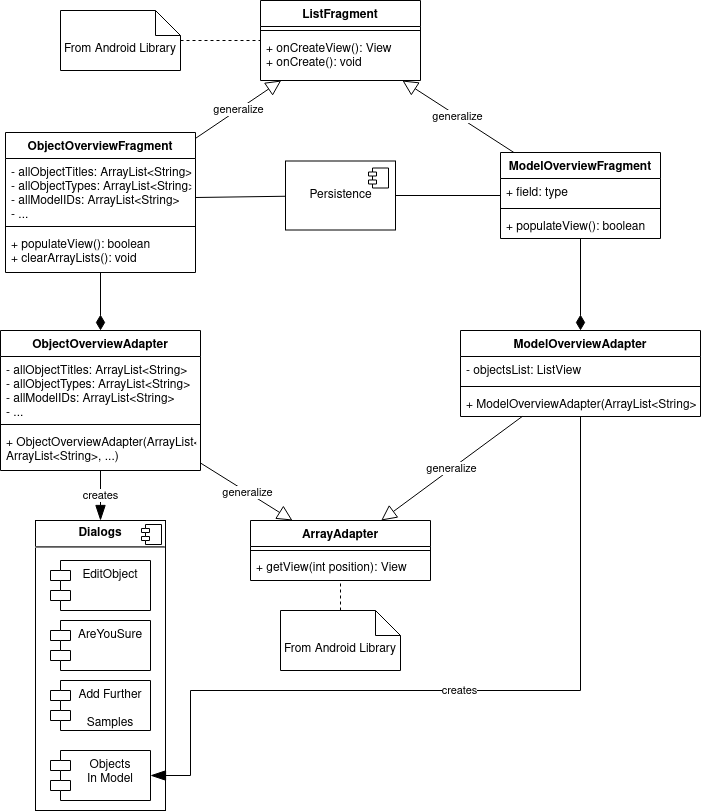

The diagram above was exported from draw.io. Its source (the exported page's mxGraphModel, read from the mxfile embedded in the PNG):
<mxGraphModel dx="2473" dy="1923" grid="1" gridSize="10" guides="1" tooltips="1" connect="1" arrows="1" fold="1" page="1" pageScale="1" pageWidth="850" pageHeight="1100" math="0" shadow="0">
  <root>
    <mxCell id="0" />
    <mxCell id="1" parent="0" />
    <mxCell id="eUhIDm5C2iWzA6A2uNMk-43" style="edgeStyle=orthogonalEdgeStyle;rounded=0;orthogonalLoop=1;jettySize=auto;html=1;endArrow=diamondThin;endFill=1;endSize=13;strokeWidth=1;" edge="1" parent="1" source="eUhIDm5C2iWzA6A2uNMk-70" target="eUhIDm5C2iWzA6A2uNMk-64">
      <mxGeometry relative="1" as="geometry">
        <mxPoint x="70" y="285.5" as="sourcePoint" />
        <mxPoint x="69.99999999999977" y="351" as="targetPoint" />
      </mxGeometry>
    </mxCell>
    <mxCell id="eUhIDm5C2iWzA6A2uNMk-47" value="generalize" style="edgeStyle=none;rounded=0;orthogonalLoop=1;jettySize=auto;html=1;endArrow=block;endFill=0;endSize=13;strokeWidth=1;" edge="1" parent="1" source="eUhIDm5C2iWzA6A2uNMk-70" target="eUhIDm5C2iWzA6A2uNMk-52">
      <mxGeometry relative="1" as="geometry">
        <mxPoint x="171.21293800539092" y="205.5" as="sourcePoint" />
        <mxPoint x="262.34939759036115" y="104" as="targetPoint" />
      </mxGeometry>
    </mxCell>
    <mxCell id="eUhIDm5C2iWzA6A2uNMk-42" style="edgeStyle=orthogonalEdgeStyle;rounded=0;orthogonalLoop=1;jettySize=auto;html=1;endArrow=diamondThin;endFill=1;strokeWidth=1;endSize=13;" edge="1" parent="1" source="eUhIDm5C2iWzA6A2uNMk-8" target="eUhIDm5C2iWzA6A2uNMk-38">
      <mxGeometry relative="1" as="geometry" />
    </mxCell>
    <mxCell id="eUhIDm5C2iWzA6A2uNMk-46" value="generalize" style="edgeStyle=none;rounded=0;orthogonalLoop=1;jettySize=auto;html=1;endArrow=block;endFill=0;endSize=13;strokeWidth=1;" edge="1" parent="1" source="eUhIDm5C2iWzA6A2uNMk-8" target="eUhIDm5C2iWzA6A2uNMk-52">
      <mxGeometry relative="1" as="geometry">
        <mxPoint x="303.57827476038347" y="104" as="targetPoint" />
      </mxGeometry>
    </mxCell>
    <mxCell id="eUhIDm5C2iWzA6A2uNMk-59" style="edgeStyle=none;rounded=0;orthogonalLoop=1;jettySize=auto;html=1;endArrow=none;endFill=0;endSize=13;strokeWidth=1;" edge="1" parent="1" source="eUhIDm5C2iWzA6A2uNMk-8" target="eUhIDm5C2iWzA6A2uNMk-56">
      <mxGeometry relative="1" as="geometry" />
    </mxCell>
    <mxCell id="eUhIDm5C2iWzA6A2uNMk-8" value="ModelOverviewFragment" style="swimlane;fontStyle=1;align=center;verticalAlign=top;childLayout=stackLayout;horizontal=1;startSize=26;horizontalStack=0;resizeParent=1;resizeParentMax=0;resizeLast=0;collapsible=1;marginBottom=0;" vertex="1" parent="1">
      <mxGeometry x="470" y="142" width="160" height="86" as="geometry" />
    </mxCell>
    <mxCell id="eUhIDm5C2iWzA6A2uNMk-9" value="+ field: type" style="text;strokeColor=none;fillColor=none;align=left;verticalAlign=top;spacingLeft=4;spacingRight=4;overflow=hidden;rotatable=0;points=[[0,0.5],[1,0.5]];portConstraint=eastwest;" vertex="1" parent="eUhIDm5C2iWzA6A2uNMk-8">
      <mxGeometry y="26" width="160" height="26" as="geometry" />
    </mxCell>
    <mxCell id="eUhIDm5C2iWzA6A2uNMk-10" value="" style="line;strokeWidth=1;fillColor=none;align=left;verticalAlign=middle;spacingTop=-1;spacingLeft=3;spacingRight=3;rotatable=0;labelPosition=right;points=[];portConstraint=eastwest;" vertex="1" parent="eUhIDm5C2iWzA6A2uNMk-8">
      <mxGeometry y="52" width="160" height="8" as="geometry" />
    </mxCell>
    <mxCell id="eUhIDm5C2iWzA6A2uNMk-11" value="+ populateView(): boolean" style="text;strokeColor=none;fillColor=none;align=left;verticalAlign=top;spacingLeft=4;spacingRight=4;overflow=hidden;rotatable=0;points=[[0,0.5],[1,0.5]];portConstraint=eastwest;" vertex="1" parent="eUhIDm5C2iWzA6A2uNMk-8">
      <mxGeometry y="60" width="160" height="26" as="geometry" />
    </mxCell>
    <mxCell id="eUhIDm5C2iWzA6A2uNMk-24" value="&lt;p style=&quot;margin: 0px ; margin-top: 6px ; text-align: center&quot;&gt;&lt;b&gt;Dialogs&lt;/b&gt;&lt;/p&gt;&lt;hr&gt;&lt;p style=&quot;margin: 0px ; margin-left: 8px&quot;&gt;&lt;br&gt;&lt;/p&gt;" style="align=left;overflow=fill;html=1;dropTarget=0;" vertex="1" parent="1">
      <mxGeometry x="5" y="510" width="130" height="290" as="geometry" />
    </mxCell>
    <mxCell id="eUhIDm5C2iWzA6A2uNMk-25" value="" style="shape=component;jettyWidth=8;jettyHeight=4;" vertex="1" parent="eUhIDm5C2iWzA6A2uNMk-24">
      <mxGeometry x="1" width="20" height="20" relative="1" as="geometry">
        <mxPoint x="-24" y="4" as="offset" />
      </mxGeometry>
    </mxCell>
    <mxCell id="eUhIDm5C2iWzA6A2uNMk-26" value="EditObject" style="shape=module;align=left;spacingLeft=20;align=center;verticalAlign=top;" vertex="1" parent="1">
      <mxGeometry x="20" y="550" width="100" height="50" as="geometry" />
    </mxCell>
    <mxCell id="eUhIDm5C2iWzA6A2uNMk-27" value="AreYouSure" style="shape=module;align=left;spacingLeft=20;align=center;verticalAlign=top;" vertex="1" parent="1">
      <mxGeometry x="20" y="610" width="100" height="50" as="geometry" />
    </mxCell>
    <mxCell id="eUhIDm5C2iWzA6A2uNMk-28" value="Add Further &#10;&#10;Samples" style="shape=module;align=left;spacingLeft=20;align=center;verticalAlign=top;" vertex="1" parent="1">
      <mxGeometry x="20" y="670" width="100" height="50" as="geometry" />
    </mxCell>
    <mxCell id="eUhIDm5C2iWzA6A2uNMk-45" value="generalize" style="edgeStyle=none;rounded=0;orthogonalLoop=1;jettySize=auto;html=1;endArrow=block;endFill=0;endSize=13;strokeWidth=1;" edge="1" parent="1" source="eUhIDm5C2iWzA6A2uNMk-64" target="eUhIDm5C2iWzA6A2uNMk-33">
      <mxGeometry relative="1" as="geometry">
        <mxPoint x="161.31944444444434" y="441" as="sourcePoint" />
      </mxGeometry>
    </mxCell>
    <mxCell id="eUhIDm5C2iWzA6A2uNMk-62" value="creates" style="edgeStyle=none;rounded=0;orthogonalLoop=1;jettySize=auto;html=1;endArrow=blockThin;endFill=1;endSize=13;strokeWidth=1;" edge="1" parent="1" source="eUhIDm5C2iWzA6A2uNMk-64" target="eUhIDm5C2iWzA6A2uNMk-24">
      <mxGeometry relative="1" as="geometry">
        <mxPoint x="119.99999999999977" y="441" as="sourcePoint" />
      </mxGeometry>
    </mxCell>
    <mxCell id="eUhIDm5C2iWzA6A2uNMk-33" value="ArrayAdapter" style="swimlane;fontStyle=1;align=center;verticalAlign=top;childLayout=stackLayout;horizontal=1;startSize=26;horizontalStack=0;resizeParent=1;resizeParentMax=0;resizeLast=0;collapsible=1;marginBottom=0;" vertex="1" parent="1">
      <mxGeometry x="220" y="510" width="180" height="60" as="geometry" />
    </mxCell>
    <mxCell id="eUhIDm5C2iWzA6A2uNMk-35" value="" style="line;strokeWidth=1;fillColor=none;align=left;verticalAlign=middle;spacingTop=-1;spacingLeft=3;spacingRight=3;rotatable=0;labelPosition=right;points=[];portConstraint=eastwest;" vertex="1" parent="eUhIDm5C2iWzA6A2uNMk-33">
      <mxGeometry y="26" width="180" height="8" as="geometry" />
    </mxCell>
    <mxCell id="eUhIDm5C2iWzA6A2uNMk-36" value="+ getView(int position): View" style="text;strokeColor=none;fillColor=none;align=left;verticalAlign=top;spacingLeft=4;spacingRight=4;overflow=hidden;rotatable=0;points=[[0,0.5],[1,0.5]];portConstraint=eastwest;whiteSpace=wrap;" vertex="1" parent="eUhIDm5C2iWzA6A2uNMk-33">
      <mxGeometry y="34" width="180" height="26" as="geometry" />
    </mxCell>
    <mxCell id="eUhIDm5C2iWzA6A2uNMk-44" value="generalize" style="rounded=0;orthogonalLoop=1;jettySize=auto;html=1;endArrow=block;endFill=0;endSize=13;strokeWidth=1;" edge="1" parent="1" source="eUhIDm5C2iWzA6A2uNMk-38" target="eUhIDm5C2iWzA6A2uNMk-33">
      <mxGeometry relative="1" as="geometry" />
    </mxCell>
    <mxCell id="eUhIDm5C2iWzA6A2uNMk-63" value="creates" style="edgeStyle=orthogonalEdgeStyle;rounded=0;orthogonalLoop=1;jettySize=auto;html=1;endArrow=blockThin;endFill=1;endSize=13;strokeWidth=1;" edge="1" parent="1" source="eUhIDm5C2iWzA6A2uNMk-38" target="eUhIDm5C2iWzA6A2uNMk-74">
      <mxGeometry relative="1" as="geometry">
        <mxPoint x="550" y="510" as="targetPoint" />
        <Array as="points">
          <mxPoint x="550" y="680" />
          <mxPoint x="160" y="680" />
          <mxPoint x="160" y="765" />
        </Array>
      </mxGeometry>
    </mxCell>
    <mxCell id="eUhIDm5C2iWzA6A2uNMk-38" value="ModelOverviewAdapter" style="swimlane;fontStyle=1;align=center;verticalAlign=top;childLayout=stackLayout;horizontal=1;startSize=26;horizontalStack=0;resizeParent=1;resizeParentMax=0;resizeLast=0;collapsible=1;marginBottom=0;" vertex="1" parent="1">
      <mxGeometry x="430" y="320" width="240" height="86" as="geometry" />
    </mxCell>
    <mxCell id="eUhIDm5C2iWzA6A2uNMk-39" value="- objectsList: ListView" style="text;strokeColor=none;fillColor=none;align=left;verticalAlign=top;spacingLeft=4;spacingRight=4;overflow=hidden;rotatable=0;points=[[0,0.5],[1,0.5]];portConstraint=eastwest;" vertex="1" parent="eUhIDm5C2iWzA6A2uNMk-38">
      <mxGeometry y="26" width="240" height="26" as="geometry" />
    </mxCell>
    <mxCell id="eUhIDm5C2iWzA6A2uNMk-40" value="" style="line;strokeWidth=1;fillColor=none;align=left;verticalAlign=middle;spacingTop=-1;spacingLeft=3;spacingRight=3;rotatable=0;labelPosition=right;points=[];portConstraint=eastwest;" vertex="1" parent="eUhIDm5C2iWzA6A2uNMk-38">
      <mxGeometry y="52" width="240" height="8" as="geometry" />
    </mxCell>
    <mxCell id="eUhIDm5C2iWzA6A2uNMk-41" value="+ ModelOverviewAdapter(ArrayList&lt;String&gt;)" style="text;strokeColor=none;fillColor=none;align=left;verticalAlign=top;spacingLeft=4;spacingRight=4;overflow=hidden;rotatable=0;points=[[0,0.5],[1,0.5]];portConstraint=eastwest;" vertex="1" parent="eUhIDm5C2iWzA6A2uNMk-38">
      <mxGeometry y="60" width="240" height="26" as="geometry" />
    </mxCell>
    <mxCell id="eUhIDm5C2iWzA6A2uNMk-49" style="edgeStyle=none;rounded=0;orthogonalLoop=1;jettySize=auto;html=1;endArrow=none;endFill=0;endSize=13;strokeWidth=1;dashed=1;" edge="1" parent="1" source="eUhIDm5C2iWzA6A2uNMk-48" target="eUhIDm5C2iWzA6A2uNMk-52">
      <mxGeometry relative="1" as="geometry">
        <mxPoint x="179.99999999999977" y="30.512820512820326" as="targetPoint" />
      </mxGeometry>
    </mxCell>
    <mxCell id="eUhIDm5C2iWzA6A2uNMk-48" value="From Android Library" style="shape=note2;boundedLbl=1;whiteSpace=wrap;html=1;size=25;verticalAlign=top;align=center;" vertex="1" parent="1">
      <mxGeometry x="30" width="120" height="60" as="geometry" />
    </mxCell>
    <mxCell id="eUhIDm5C2iWzA6A2uNMk-51" style="edgeStyle=none;rounded=0;orthogonalLoop=1;jettySize=auto;html=1;dashed=1;endArrow=none;endFill=0;endSize=13;strokeWidth=1;" edge="1" parent="1" source="eUhIDm5C2iWzA6A2uNMk-50" target="eUhIDm5C2iWzA6A2uNMk-33">
      <mxGeometry relative="1" as="geometry" />
    </mxCell>
    <mxCell id="eUhIDm5C2iWzA6A2uNMk-50" value="From Android Library" style="shape=note2;boundedLbl=1;whiteSpace=wrap;html=1;size=25;verticalAlign=top;align=center;" vertex="1" parent="1">
      <mxGeometry x="250" y="600" width="120" height="60" as="geometry" />
    </mxCell>
    <mxCell id="eUhIDm5C2iWzA6A2uNMk-52" value="ListFragment" style="swimlane;fontStyle=1;align=center;verticalAlign=top;childLayout=stackLayout;horizontal=1;startSize=26;horizontalStack=0;resizeParent=1;resizeParentMax=0;resizeLast=0;collapsible=1;marginBottom=0;" vertex="1" parent="1">
      <mxGeometry x="230" y="-10" width="160" height="80" as="geometry" />
    </mxCell>
    <mxCell id="eUhIDm5C2iWzA6A2uNMk-54" value="" style="line;strokeWidth=1;fillColor=none;align=left;verticalAlign=middle;spacingTop=-1;spacingLeft=3;spacingRight=3;rotatable=0;labelPosition=right;points=[];portConstraint=eastwest;" vertex="1" parent="eUhIDm5C2iWzA6A2uNMk-52">
      <mxGeometry y="26" width="160" height="8" as="geometry" />
    </mxCell>
    <mxCell id="eUhIDm5C2iWzA6A2uNMk-55" value="+ onCreateView(): View&#10;+ onCreate(): void&#10;" style="text;strokeColor=none;fillColor=none;align=left;verticalAlign=top;spacingLeft=4;spacingRight=4;overflow=hidden;rotatable=0;points=[[0,0.5],[1,0.5]];portConstraint=eastwest;" vertex="1" parent="eUhIDm5C2iWzA6A2uNMk-52">
      <mxGeometry y="34" width="160" height="46" as="geometry" />
    </mxCell>
    <mxCell id="eUhIDm5C2iWzA6A2uNMk-56" value="Persistence" style="html=1;dropTarget=0;" vertex="1" parent="1">
      <mxGeometry x="255" y="150.5" width="110" height="69" as="geometry" />
    </mxCell>
    <mxCell id="eUhIDm5C2iWzA6A2uNMk-57" value="" style="shape=module;jettyWidth=8;jettyHeight=4;" vertex="1" parent="eUhIDm5C2iWzA6A2uNMk-56">
      <mxGeometry x="1" width="20" height="20" relative="1" as="geometry">
        <mxPoint x="-27" y="7" as="offset" />
      </mxGeometry>
    </mxCell>
    <mxCell id="eUhIDm5C2iWzA6A2uNMk-60" style="edgeStyle=none;rounded=0;orthogonalLoop=1;jettySize=auto;html=1;endArrow=none;endFill=0;endSize=13;strokeWidth=1;" edge="1" parent="1" target="eUhIDm5C2iWzA6A2uNMk-56">
      <mxGeometry relative="1" as="geometry">
        <mxPoint x="165" y="187" as="sourcePoint" />
        <mxPoint x="194.99999999999977" y="173.25" as="targetPoint" />
      </mxGeometry>
    </mxCell>
    <mxCell id="eUhIDm5C2iWzA6A2uNMk-64" value="ObjectOverviewAdapter" style="swimlane;fontStyle=1;align=center;verticalAlign=top;childLayout=stackLayout;horizontal=1;startSize=26;horizontalStack=0;resizeParent=1;resizeParentMax=0;resizeLast=0;collapsible=1;marginBottom=0;" vertex="1" parent="1">
      <mxGeometry x="-30" y="320" width="200" height="140" as="geometry" />
    </mxCell>
    <mxCell id="eUhIDm5C2iWzA6A2uNMk-65" value="- allObjectTitles: ArrayList&lt;String&gt; &#10;- allObjectTypes: ArrayList&lt;String&gt;&#10;- allModelIDs: ArrayList&lt;String&gt;&#10;- ...&#10;" style="text;strokeColor=none;fillColor=none;align=left;verticalAlign=top;spacingLeft=4;spacingRight=4;overflow=hidden;rotatable=0;points=[[0,0.5],[1,0.5]];portConstraint=eastwest;" vertex="1" parent="eUhIDm5C2iWzA6A2uNMk-64">
      <mxGeometry y="26" width="200" height="64" as="geometry" />
    </mxCell>
    <mxCell id="eUhIDm5C2iWzA6A2uNMk-66" value="" style="line;strokeWidth=1;fillColor=none;align=left;verticalAlign=middle;spacingTop=-1;spacingLeft=3;spacingRight=3;rotatable=0;labelPosition=right;points=[];portConstraint=eastwest;" vertex="1" parent="eUhIDm5C2iWzA6A2uNMk-64">
      <mxGeometry y="90" width="200" height="8" as="geometry" />
    </mxCell>
    <mxCell id="eUhIDm5C2iWzA6A2uNMk-67" value="+ ObjectOverviewAdapter(ArrayList&lt;String&gt;,&#10;ArrayList&lt;String&gt;, ...)&#10;" style="text;strokeColor=none;fillColor=none;align=left;verticalAlign=top;spacingLeft=4;spacingRight=4;overflow=hidden;rotatable=0;points=[[0,0.5],[1,0.5]];portConstraint=eastwest;" vertex="1" parent="eUhIDm5C2iWzA6A2uNMk-64">
      <mxGeometry y="98" width="200" height="42" as="geometry" />
    </mxCell>
    <mxCell id="eUhIDm5C2iWzA6A2uNMk-70" value="ObjectOverviewFragment" style="swimlane;fontStyle=1;align=center;verticalAlign=top;childLayout=stackLayout;horizontal=1;startSize=26;horizontalStack=0;resizeParent=1;resizeParentMax=0;resizeLast=0;collapsible=1;marginBottom=0;" vertex="1" parent="1">
      <mxGeometry x="-25" y="122" width="190" height="140" as="geometry" />
    </mxCell>
    <mxCell id="eUhIDm5C2iWzA6A2uNMk-71" value="- allObjectTitles: ArrayList&lt;String&gt; &#10;- allObjectTypes: ArrayList&lt;String&gt;&#10;- allModelIDs: ArrayList&lt;String&gt;&#10;- ...&#10;&#10;&#10;" style="text;strokeColor=none;fillColor=none;align=left;verticalAlign=top;spacingLeft=4;spacingRight=4;overflow=hidden;rotatable=0;points=[[0,0.5],[1,0.5]];portConstraint=eastwest;" vertex="1" parent="eUhIDm5C2iWzA6A2uNMk-70">
      <mxGeometry y="26" width="190" height="64" as="geometry" />
    </mxCell>
    <mxCell id="eUhIDm5C2iWzA6A2uNMk-72" value="" style="line;strokeWidth=1;fillColor=none;align=left;verticalAlign=middle;spacingTop=-1;spacingLeft=3;spacingRight=3;rotatable=0;labelPosition=right;points=[];portConstraint=eastwest;" vertex="1" parent="eUhIDm5C2iWzA6A2uNMk-70">
      <mxGeometry y="90" width="190" height="8" as="geometry" />
    </mxCell>
    <mxCell id="eUhIDm5C2iWzA6A2uNMk-73" value="+ populateView(): boolean&#10;+ clearArrayLists(): void" style="text;strokeColor=none;fillColor=none;align=left;verticalAlign=top;spacingLeft=4;spacingRight=4;overflow=hidden;rotatable=0;points=[[0,0.5],[1,0.5]];portConstraint=eastwest;" vertex="1" parent="eUhIDm5C2iWzA6A2uNMk-70">
      <mxGeometry y="98" width="190" height="42" as="geometry" />
    </mxCell>
    <mxCell id="eUhIDm5C2iWzA6A2uNMk-74" value="Objects&#10; In Model" style="shape=module;align=left;spacingLeft=20;align=center;verticalAlign=top;" vertex="1" parent="1">
      <mxGeometry x="20" y="740" width="100" height="50" as="geometry" />
    </mxCell>
  </root>
</mxGraphModel>